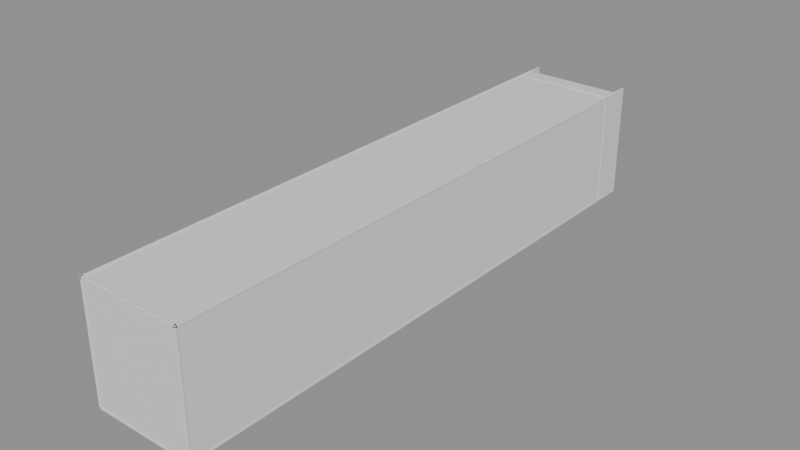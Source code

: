 # Source: Room25Walls.blend  (saved by Blender 5.2.44; exported with 4.5.12 LTS)
import bpy
from mathutils import Matrix  # noqa: F401  (used for matrix-valued properties, if any)

bpy.ops.wm.read_factory_settings(use_empty=True)
scene = bpy.context.scene
scene.name = 'Room25Walls'

# ---- collections
col_editablewalls = bpy.data.collections.new('EditableWalls'); scene.collection.children.link(col_editablewalls)
col_editableplatforms = bpy.data.collections.new('EditablePlatforms'); scene.collection.children.link(col_editableplatforms)
col_room_shell___hide_here = bpy.data.collections.new('ROOM SHELL — HIDE HERE'); scene.collection.children.link(col_room_shell___hide_here)

# ---- materials (node trees are filled in below, after node groups)
mat_roomreferencematerial_002 = bpy.data.materials.new('RoomReferenceMaterial.002')
mat_roomreferencematerial_002.diffuse_color = (0.16, 0.24, 0.28, 1.0)
mat_roomwallmaterial = bpy.data.materials.new('RoomWallMaterial')
mat_roomwallmaterial.diffuse_color = (0.3, 0.39, 0.42, 1.0)
mat_roomreferencematerial = bpy.data.materials.new('RoomReferenceMaterial')
mat_roomreferencematerial.diffuse_color = (0.16, 0.24, 0.28, 1.0)
mat_roomreferencematerial_001 = bpy.data.materials.new('RoomReferenceMaterial.001')
mat_roomreferencematerial_001.diffuse_color = (0.16, 0.24, 0.28, 1.0)

# ---- material node trees
mat_roomreferencematerial_002.use_nodes = True; mat_roomreferencematerial_002.node_tree.nodes.clear()
_N = mat_roomreferencematerial_002.node_tree.nodes; _L = mat_roomreferencematerial_002.node_tree.links
n0 = _N.new('ShaderNodeBsdfPrincipled'); n0.name = 'Principled BSDF'; n0.location = (-200, 100)
n0.inputs[10].default_value = 0.005
n1 = _N.new('ShaderNodeOutputMaterial'); n1.name = 'Material Output'; n1.location = (200, 100)
_L.new(n0.outputs[0], n1.inputs[0])
n1.is_active_output = True
mat_roomwallmaterial.use_nodes = True; mat_roomwallmaterial.node_tree.nodes.clear()
_N = mat_roomwallmaterial.node_tree.nodes; _L = mat_roomwallmaterial.node_tree.links
n0 = _N.new('ShaderNodeBsdfPrincipled'); n0.name = 'Principled BSDF'; n0.location = (-200, 100)
n0.inputs[10].default_value = 0.005
n1 = _N.new('ShaderNodeOutputMaterial'); n1.name = 'Material Output'; n1.location = (200, 100)
_L.new(n0.outputs[0], n1.inputs[0])
n1.is_active_output = True
mat_roomreferencematerial.use_nodes = True; mat_roomreferencematerial.node_tree.nodes.clear()
_N = mat_roomreferencematerial.node_tree.nodes; _L = mat_roomreferencematerial.node_tree.links
n0 = _N.new('ShaderNodeBsdfPrincipled'); n0.name = 'Principled BSDF'; n0.location = (-200, 100)
n0.inputs[10].default_value = 0.005
n1 = _N.new('ShaderNodeOutputMaterial'); n1.name = 'Material Output'; n1.location = (200, 100)
_L.new(n0.outputs[0], n1.inputs[0])
n1.is_active_output = True
mat_roomreferencematerial_001.use_nodes = True; mat_roomreferencematerial_001.node_tree.nodes.clear()
_N = mat_roomreferencematerial_001.node_tree.nodes; _L = mat_roomreferencematerial_001.node_tree.links
n0 = _N.new('ShaderNodeBsdfPrincipled'); n0.name = 'Principled BSDF'; n0.location = (-200, 100)
n0.inputs[10].default_value = 0.005
n1 = _N.new('ShaderNodeOutputMaterial'); n1.name = 'Material Output'; n1.location = (200, 100)
_L.new(n0.outputs[0], n1.inputs[0])
n1.is_active_output = True

# ---- meshes
me_ref_022_framecollision_mesh_001 = bpy.data.meshes.new('REF_022_FrameCollision_Mesh.001')
me_ref_022_framecollision_mesh_001.from_pydata([(-0.5477, -0.2662, -2.011), (0.9523, -0.2662, -2.011), (0.9523, 0.1138, -2.011), (-0.5477, 0.1138, -2.011), (-0.5477, -0.2662, 2.011), (0.9523, -0.2662, 2.011), (0.9523, 0.1138, 2.011), (-0.5477, 0.1138, 2.011)], [], [(0, 1, 2, 3), (4, 7, 6, 5), (0, 4, 5, 1), (1, 5, 6, 2), (2, 6, 7, 3), (4, 0, 3, 7)])
me_ref_022_framecollision_mesh_001.materials.append(mat_roomreferencematerial_002)
me_ref_022_framecollision_mesh_001.update()
me_outerrail_1_mesh = bpy.data.meshes.new('OuterRail-1_Mesh')
me_outerrail_1_mesh.from_pydata([(-0.21, -81.03, -0.61), (0.21, -81.03, -0.61), (0.21, 81.03, -0.61), (-0.21, 81.03, -0.61), (-0.21, -81.03, 0.61), (0.21, -81.03, 0.61), (0.21, 81.03, 0.61), (-0.21, 81.03, 0.61)], [], [(0, 1, 2, 3), (4, 7, 6, 5), (0, 4, 5, 1), (1, 5, 6, 2), (2, 6, 7, 3), (4, 0, 3, 7)])
me_outerrail_1_mesh.materials.append(mat_roomwallmaterial)
me_outerrail_1_mesh.update()
me_acceleratorrail_1_mesh = bpy.data.meshes.new('AcceleratorRail-1_Mesh')
me_acceleratorrail_1_mesh.from_pydata([(-0.21, -15.52, -0.61), (0.21, -15.52, -0.61), (0.21, 15.52, -0.61), (-0.21, 15.52, -0.61), (-0.21, -15.52, 0.61), (0.21, -15.52, 0.61), (0.21, 15.52, 0.61), (-0.21, 15.52, 0.61)], [], [(0, 1, 2, 3), (4, 7, 6, 5), (0, 4, 5, 1), (1, 5, 6, 2), (2, 6, 7, 3), (4, 0, 3, 7)])
me_acceleratorrail_1_mesh.materials.append(mat_roomwallmaterial)
me_acceleratorrail_1_mesh.update()
me_launchrail_1_mesh = bpy.data.meshes.new('LaunchRail-1_Mesh')
me_launchrail_1_mesh.from_pydata([(-0.21, -7.52, -0.61), (0.21, -7.52, -0.61), (0.21, 7.52, -0.61), (-0.21, 7.52, -0.61), (-0.21, -7.52, 0.61), (0.21, -7.52, 0.61), (0.21, 7.52, 0.61), (-0.21, 7.52, 0.61)], [], [(0, 1, 2, 3), (4, 7, 6, 5), (0, 4, 5, 1), (1, 5, 6, 2), (2, 6, 7, 3), (4, 0, 3, 7)])
me_launchrail_1_mesh.materials.append(mat_roomwallmaterial)
me_launchrail_1_mesh.update()
me_elasticrail_1_mesh = bpy.data.meshes.new('ElasticRail-1_Mesh')
me_elasticrail_1_mesh.from_pydata([(-0.21, -12.52, -0.61), (0.21, -12.52, -0.61), (0.21, 12.52, -0.61), (-0.21, 12.52, -0.61), (-0.21, -12.52, 0.61), (0.21, -12.52, 0.61), (0.21, 12.52, 0.61), (-0.21, 12.52, 0.61)], [], [(0, 1, 2, 3), (4, 7, 6, 5), (0, 4, 5, 1), (1, 5, 6, 2), (2, 6, 7, 3), (4, 0, 3, 7)])
me_elasticrail_1_mesh.materials.append(mat_roomwallmaterial)
me_elasticrail_1_mesh.update()
me_exitrail_1_mesh = bpy.data.meshes.new('ExitRail-1_Mesh')
me_exitrail_1_mesh.from_pydata([(-0.21, -10.65, -0.61), (0.21, -10.65, -0.61), (0.21, 11.3, -0.61), (-0.21, 11.3, -0.61), (-0.21, -10.65, 0.61), (0.21, -10.65, 0.61), (0.21, 11.3, 0.61), (-0.21, 11.3, 0.61)], [], [(0, 1, 2, 3), (4, 7, 6, 5), (0, 4, 5, 1), (1, 5, 6, 2), (2, 6, 7, 3), (4, 0, 3, 7)])
me_exitrail_1_mesh.materials.append(mat_roomwallmaterial)
me_exitrail_1_mesh.update()
me_outerrail1_mesh = bpy.data.meshes.new('OuterRail1_Mesh')
me_outerrail1_mesh.from_pydata([(-0.21, -81.03, -0.61), (0.21, -81.03, -0.61), (0.21, 81.03, -0.61), (-0.21, 81.03, -0.61), (-0.21, -81.03, 0.61), (0.21, -81.03, 0.61), (0.21, 81.03, 0.61), (-0.21, 81.03, 0.61)], [], [(0, 1, 2, 3), (4, 7, 6, 5), (0, 4, 5, 1), (1, 5, 6, 2), (2, 6, 7, 3), (4, 0, 3, 7)])
me_outerrail1_mesh.materials.append(mat_roomwallmaterial)
me_outerrail1_mesh.update()
me_acceleratorrail1_mesh = bpy.data.meshes.new('AcceleratorRail1_Mesh')
me_acceleratorrail1_mesh.from_pydata([(-0.21, -15.52, -0.61), (0.21, -15.52, -0.61), (0.21, 15.52, -0.61), (-0.21, 15.52, -0.61), (-0.21, -15.52, 0.61), (0.21, -15.52, 0.61), (0.21, 15.52, 0.61), (-0.21, 15.52, 0.61)], [], [(0, 1, 2, 3), (4, 7, 6, 5), (0, 4, 5, 1), (1, 5, 6, 2), (2, 6, 7, 3), (4, 0, 3, 7)])
me_acceleratorrail1_mesh.materials.append(mat_roomwallmaterial)
me_acceleratorrail1_mesh.update()
me_launchrail1_mesh = bpy.data.meshes.new('LaunchRail1_Mesh')
me_launchrail1_mesh.from_pydata([(-0.21, -7.52, -0.61), (0.21, -7.52, -0.61), (0.21, 7.52, -0.61), (-0.21, 7.52, -0.61), (-0.21, -7.52, 0.61), (0.21, -7.52, 0.61), (0.21, 7.52, 0.61), (-0.21, 7.52, 0.61)], [], [(0, 1, 2, 3), (4, 7, 6, 5), (0, 4, 5, 1), (1, 5, 6, 2), (2, 6, 7, 3), (4, 0, 3, 7)])
me_launchrail1_mesh.materials.append(mat_roomwallmaterial)
me_launchrail1_mesh.update()
me_elasticrail1_mesh = bpy.data.meshes.new('ElasticRail1_Mesh')
me_elasticrail1_mesh.from_pydata([(-0.21, -12.52, -0.61), (0.21, -12.52, -0.61), (0.21, 12.52, -0.61), (-0.21, 12.52, -0.61), (-0.21, -12.52, 0.61), (0.21, -12.52, 0.61), (0.21, 12.52, 0.61), (-0.21, 12.52, 0.61)], [], [(0, 1, 2, 3), (4, 7, 6, 5), (0, 4, 5, 1), (1, 5, 6, 2), (2, 6, 7, 3), (4, 0, 3, 7)])
me_elasticrail1_mesh.materials.append(mat_roomwallmaterial)
me_elasticrail1_mesh.update()
me_exitrail1_mesh = bpy.data.meshes.new('ExitRail1_Mesh')
me_exitrail1_mesh.from_pydata([(-0.21, -10.65, -0.61), (0.21, -10.65, -0.61), (0.21, 11.3, -0.61), (-0.21, 11.3, -0.61), (-0.21, -10.65, 0.61), (0.21, -10.65, 0.61), (0.21, 11.3, 0.61), (-0.21, 11.3, 0.61)], [], [(0, 1, 2, 3), (4, 7, 6, 5), (0, 4, 5, 1), (1, 5, 6, 2), (2, 6, 7, 3), (4, 0, 3, 7)])
me_exitrail1_mesh.materials.append(mat_roomwallmaterial)
me_exitrail1_mesh.update()
me_ref_010_safestart_mesh = bpy.data.meshes.new('REF_010_SafeStart_Mesh')
me_ref_010_safestart_mesh.from_pydata([(-14.75, -8.375, -0.25), (14.75, -8.375, -0.25), (14.75, 8.375, -0.25), (-14.75, 8.375, -0.25), (-14.75, -8.375, 0.25), (14.75, -8.375, 0.25), (14.75, 8.375, 0.25), (-14.75, 8.375, 0.25)], [], [(0, 1, 2, 3), (4, 7, 6, 5), (0, 4, 5, 1), (1, 5, 6, 2), (2, 6, 7, 3), (4, 0, 3, 7)])
me_ref_010_safestart_mesh.materials.append(mat_roomreferencematerial)
me_ref_010_safestart_mesh.update()
me_ref_011_offsetaccelerator_mesh = bpy.data.meshes.new('REF_011_OffsetAccelerator_Mesh')
me_ref_011_offsetaccelerator_mesh.from_pydata([(-5.0, -15.5, -0.275), (5.0, -15.5, -0.275), (5.0, 15.5, -0.275), (-5.0, 15.5, -0.275), (-5.0, -15.5, 0.275), (5.0, -15.5, 0.275), (5.0, 15.5, 0.275), (-5.0, 15.5, 0.275)], [], [(0, 1, 2, 3), (4, 7, 6, 5), (0, 4, 5, 1), (1, 5, 6, 2), (2, 6, 7, 3), (4, 0, 3, 7)])
me_ref_011_offsetaccelerator_mesh.materials.append(mat_roomreferencematerial)
me_ref_011_offsetaccelerator_mesh.update()
me_ref_012_stickyslalom_mesh = bpy.data.meshes.new('REF_012_StickySlalom_Mesh')
me_ref_012_stickyslalom_mesh.from_pydata([(-14.75, -22.0, -0.25), (14.75, -22.0, -0.25), (14.75, 22.0, -0.25), (-14.75, 22.0, -0.25), (-14.75, -22.0, 0.25), (14.75, -22.0, 0.25), (14.75, 22.0, 0.25), (-14.75, 22.0, 0.25)], [], [(0, 1, 2, 3), (4, 7, 6, 5), (0, 4, 5, 1), (1, 5, 6, 2), (2, 6, 7, 3), (4, 0, 3, 7)])
me_ref_012_stickyslalom_mesh.materials.append(mat_roomreferencematerial)
me_ref_012_stickyslalom_mesh.update()
me_ref_013_launchaccelerator_mesh = bpy.data.meshes.new('REF_013_LaunchAccelerator_Mesh')
me_ref_013_launchaccelerator_mesh.from_pydata([(-6.5, -7.5, -0.275), (6.5, -7.5, -0.275), (6.5, 7.5, -0.275), (-6.5, 7.5, -0.275), (-6.5, -7.5, 0.275), (6.5, -7.5, 0.275), (6.5, 7.5, 0.275), (-6.5, 7.5, 0.275)], [], [(0, 1, 2, 3), (4, 7, 6, 5), (0, 4, 5, 1), (1, 5, 6, 2), (2, 6, 7, 3), (4, 0, 3, 7)])
me_ref_013_launchaccelerator_mesh.materials.append(mat_roomreferencematerial)
me_ref_013_launchaccelerator_mesh.update()
me_ref_014_elasticdroppad_mesh = bpy.data.meshes.new('REF_014_ElasticDropPad_Mesh')
me_ref_014_elasticdroppad_mesh.from_pydata([(-7.0, -12.5, -0.4), (7.0, -12.5, -0.4), (7.0, 12.5, -0.4), (-7.0, 12.5, -0.4), (-7.0, -12.5, 0.4), (7.0, -12.5, 0.4), (7.0, 12.5, 0.4), (-7.0, 12.5, 0.4)], [], [(0, 1, 2, 3), (4, 7, 6, 5), (0, 4, 5, 1), (1, 5, 6, 2), (2, 6, 7, 3), (4, 0, 3, 7)])
me_ref_014_elasticdroppad_mesh.materials.append(mat_roomreferencematerial)
me_ref_014_elasticdroppad_mesh.update()
me_ref_015_highexitdeck_mesh = bpy.data.meshes.new('REF_015_HighExitDeck_Mesh')
me_ref_015_highexitdeck_mesh.from_pydata([(-8.5, -10.64, -0.25), (8.5, -10.64, -0.25), (8.5, 11.22, -0.25), (-8.5, 11.22, -0.25), (-8.5, -10.64, 0.25), (8.5, -10.64, 0.25), (8.5, 11.22, 0.2663), (-8.5, 11.22, 0.2663)], [], [(0, 1, 2, 3), (4, 7, 6, 5), (0, 4, 5, 1), (1, 5, 6, 2), (2, 6, 7, 3), (4, 0, 3, 7)])
me_ref_015_highexitdeck_mesh.materials.append(mat_roomreferencematerial)
me_ref_015_highexitdeck_mesh.update()
me_ref_016_barrierbody_mesh = bpy.data.meshes.new('REF_016_BarrierBody_Mesh')
me_ref_016_barrierbody_mesh.from_pydata([(-4.75, -0.21, -2.75), (4.75, -0.21, -2.75), (4.75, 0.21, -2.75), (-4.75, 0.21, -2.75), (-4.75, -0.21, 2.75), (4.75, -0.21, 2.75), (4.75, 0.21, 2.75), (-4.75, 0.21, 2.75)], [], [(0, 1, 2, 3), (4, 7, 6, 5), (0, 4, 5, 1), (1, 5, 6, 2), (2, 6, 7, 3), (4, 0, 3, 7)])
me_ref_016_barrierbody_mesh.materials.append(mat_roomreferencematerial)
me_ref_016_barrierbody_mesh.update()
me_ref_023_closeddoorblocker_mesh = bpy.data.meshes.new('REF_023_ClosedDoorBlocker_Mesh')
me_ref_023_closeddoorblocker_mesh.from_pydata([(-2.043, -0.17, -2.07), (2.043, -0.17, -2.07), (2.043, 0.17, -2.07), (-2.043, 0.17, -2.07), (-2.043, -0.17, 2.07), (2.043, -0.17, 2.07), (2.043, 0.17, 2.07), (-2.043, 0.17, 2.07)], [], [(0, 1, 2, 3), (4, 7, 6, 5), (0, 4, 5, 1), (1, 5, 6, 2), (2, 6, 7, 3), (4, 0, 3, 7)])
me_ref_023_closeddoorblocker_mesh.materials.append(mat_roomreferencematerial_001)
me_ref_023_closeddoorblocker_mesh.update()
me_ref_018_exitcorridorceiling_mesh = bpy.data.meshes.new('REF_018_ExitCorridorCeiling_Mesh')
me_ref_018_exitcorridorceiling_mesh.from_pydata([(-1.825, -4.768, -0.12), (1.825, -4.768, -0.12), (1.825, 4.8, -0.12), (-1.825, 4.8, -0.12), (-1.825, -4.768, 0.12), (1.825, -4.768, 0.12), (1.825, 4.8, 0.12), (-1.825, 4.8, 0.12)], [], [(0, 1, 2, 3), (4, 7, 6, 5), (0, 4, 5, 1), (1, 5, 6, 2), (2, 6, 7, 3), (4, 0, 3, 7)])
me_ref_018_exitcorridorceiling_mesh.materials.append(mat_roomreferencematerial_001)
me_ref_018_exitcorridorceiling_mesh.update()
me_ref_021_exitcorridorendwall_mesh = bpy.data.meshes.new('REF_021_ExitCorridorEndWall_Mesh')
me_ref_021_exitcorridorendwall_mesh.from_pydata([(-2.065, -0.12, -2.07), (2.065, -0.12, -2.07), (2.065, 0.12, -2.07), (-2.065, 0.12, -2.07), (-2.065, -0.12, 2.07), (2.065, -0.12, 2.07), (2.065, 0.12, 2.07), (-2.065, 0.12, 2.07)], [], [(0, 1, 2, 3), (4, 7, 6, 5), (0, 4, 5, 1), (1, 5, 6, 2), (2, 6, 7, 3), (4, 0, 3, 7)])
me_ref_021_exitcorridorendwall_mesh.materials.append(mat_roomreferencematerial_001)
me_ref_021_exitcorridorendwall_mesh.update()
me_ref_017_exitcorridorfloor_mesh = bpy.data.meshes.new('REF_017_ExitCorridorFloor_Mesh')
me_ref_017_exitcorridorfloor_mesh.from_pydata([(-1.825, -4.646, -0.12), (1.825, -4.646, -0.12), (1.825, 4.92, -0.12), (-1.825, 4.92, -0.12), (-1.825, -4.646, 0.12), (1.825, -4.646, 0.12), (1.825, 4.92, 0.12), (-1.825, 4.92, 0.12)], [], [(0, 1, 2, 3), (4, 7, 6, 5), (0, 4, 5, 1), (1, 5, 6, 2), (2, 6, 7, 3), (4, 0, 3, 7)])
me_ref_017_exitcorridorfloor_mesh.materials.append(mat_roomreferencematerial_001)
me_ref_017_exitcorridorfloor_mesh.update()
me_ref_019_exitcorridorleftwall_mesh = bpy.data.meshes.new('REF_019_ExitCorridorLeftWall_Mesh')
me_ref_019_exitcorridorleftwall_mesh.from_pydata([(-0.353, -4.74, -2.07), (-0.113, -4.74, -2.07), (-0.113, 5.12, -2.07), (-0.353, 5.12, -2.07), (-0.353, -4.74, 2.07), (-0.113, -4.74, 2.07), (-0.113, 5.12, 2.07), (-0.353, 5.12, 2.07)], [], [(0, 1, 2, 3), (4, 7, 6, 5), (0, 4, 5, 1), (1, 5, 6, 2), (2, 6, 7, 3), (4, 0, 3, 7)])
me_ref_019_exitcorridorleftwall_mesh.materials.append(mat_roomreferencematerial_001)
me_ref_019_exitcorridorleftwall_mesh.update()
me_ref_020_exitcorridorrightwall_mesh = bpy.data.meshes.new('REF_020_ExitCorridorRightWall_Mesh')
me_ref_020_exitcorridorrightwall_mesh.from_pydata([(0.113, -4.74, -2.07), (0.353, -4.74, -2.07), (0.353, 5.12, -2.07), (0.113, 5.12, -2.07), (0.113, -4.74, 2.07), (0.353, -4.74, 2.07), (0.353, 5.12, 2.07), (0.113, 5.12, 2.07)], [], [(0, 1, 2, 3), (4, 7, 6, 5), (0, 4, 5, 1), (1, 5, 6, 2), (2, 6, 7, 3), (4, 0, 3, 7)])
me_ref_020_exitcorridorrightwall_mesh.materials.append(mat_roomreferencematerial_001)
me_ref_020_exitcorridorrightwall_mesh.update()
me_ref_027_exitdoorbackingabove_mesh = bpy.data.meshes.new('REF_027_ExitDoorBackingAbove_Mesh')
me_ref_027_exitdoorbackingabove_mesh.from_pydata([(-2.35, -0.2, -6.315), (2.35, -0.2, -6.315), (2.35, 0.22, -6.315), (-2.35, 0.22, -6.315), (-2.35, -0.2, 15.45), (2.35, -0.2, 15.45), (2.35, 0.22, 15.45), (-2.35, 0.22, 15.45)], [], [(0, 1, 2, 3), (4, 7, 6, 5), (0, 4, 5, 1), (1, 5, 6, 2), (2, 6, 7, 3), (4, 0, 3, 7)])
me_ref_027_exitdoorbackingabove_mesh.materials.append(mat_roomreferencematerial_001)
me_ref_027_exitdoorbackingabove_mesh.update()
me_ref_026_exitdoorbackingbelow_mesh = bpy.data.meshes.new('REF_026_ExitDoorBackingBelow_Mesh')
me_ref_026_exitdoorbackingbelow_mesh.from_pydata([(-2.35, -0.2, -2.895), (2.35, -0.2, -2.895), (2.35, 0.22, -2.895), (-2.35, 0.22, -2.895), (-2.35, -0.2, 5.095), (2.35, -0.2, 5.095), (2.35, 0.22, 5.095), (-2.35, 0.22, 5.095)], [], [(0, 1, 2, 3), (4, 7, 6, 5), (0, 4, 5, 1), (1, 5, 6, 2), (2, 6, 7, 3), (4, 0, 3, 7)])
me_ref_026_exitdoorbackingbelow_mesh.materials.append(mat_roomreferencematerial_001)
me_ref_026_exitdoorbackingbelow_mesh.update()
me_ref_024_exitdoorbackingleft_mesh = bpy.data.meshes.new('REF_024_ExitDoorBackingLeft_Mesh')
me_ref_024_exitdoorbackingleft_mesh.from_pydata([(-8.0, -0.2, -11.37), (10.5, -0.2, -11.37), (10.5, 0.22, -11.37), (-8.0, 0.22, -11.37), (-8.0, -0.2, 22.83), (10.5, -0.2, 22.83), (10.5, 0.22, 22.83), (-8.0, 0.22, 22.83)], [], [(0, 1, 2, 3), (4, 7, 6, 5), (0, 4, 5, 1), (1, 5, 6, 2), (2, 6, 7, 3), (4, 0, 3, 7)])
me_ref_024_exitdoorbackingleft_mesh.materials.append(mat_roomreferencematerial_001)
me_ref_024_exitdoorbackingleft_mesh.update()
me_ref_025_exitdoorbackingright_mesh = bpy.data.meshes.new('REF_025_ExitDoorBackingRight_Mesh')
me_ref_025_exitdoorbackingright_mesh.from_pydata([(-10.5, -0.2, -11.37), (-3.0, -0.2, -11.37), (-3.0, 0.22, -11.37), (-10.5, 0.22, -11.37), (-10.5, -0.2, 22.83), (-3.0, -0.2, 22.83), (-3.0, 0.22, 22.83), (-10.5, 0.22, 22.83)], [], [(0, 1, 2, 3), (4, 7, 6, 5), (0, 4, 5, 1), (1, 5, 6, 2), (2, 6, 7, 3), (4, 0, 3, 7)])
me_ref_025_exitdoorbackingright_mesh.materials.append(mat_roomreferencematerial_001)
me_ref_025_exitdoorbackingright_mesh.update()
me_ref_022_framecollision_mesh = bpy.data.meshes.new('REF_022_FrameCollision_Mesh')
me_ref_022_framecollision_mesh.from_pydata([(-0.9523, -0.2662, -2.011), (0.5477, -0.2662, -2.011), (0.5477, 0.1138, -2.011), (-0.9523, 0.1138, -2.011), (-0.9523, -0.2662, 2.011), (0.5477, -0.2662, 2.011), (0.5477, 0.1138, 2.011), (-0.9523, 0.1138, 2.011)], [], [(0, 1, 2, 3), (4, 7, 6, 5), (0, 4, 5, 1), (1, 5, 6, 2), (2, 6, 7, 3), (4, 0, 3, 7)])
me_ref_022_framecollision_mesh.materials.append(mat_roomreferencematerial_001)
me_ref_022_framecollision_mesh.update()
me_ref_000_hazardfloor_mesh = bpy.data.meshes.new('REF_000_HazardFloor_Mesh')
me_ref_000_hazardfloor_mesh.from_pydata([(-15.35, -84.35, -0.25), (15.35, -84.35, -0.25), (15.35, 84.35, -0.25), (-15.35, 84.35, -0.25), (-15.35, -84.35, 0.25), (15.35, -84.35, 0.25), (15.35, 84.35, 0.25), (-15.35, 84.35, 0.25)], [], [(0, 1, 2, 3), (4, 7, 6, 5), (0, 4, 5, 1), (1, 5, 6, 2), (2, 6, 7, 3), (4, 0, 3, 7)])
me_ref_000_hazardfloor_mesh.materials.append(mat_roomreferencematerial)
me_ref_000_hazardfloor_mesh.update()
me_ref_001_ceiling_mesh = bpy.data.meshes.new('REF_001_Ceiling_Mesh')
me_ref_001_ceiling_mesh.from_pydata([(-15.35, -84.35, -0.2), (15.35, -84.35, -0.2), (15.35, 84.35, -0.2), (-15.35, 84.35, -0.2), (-15.35, -84.35, 0.2), (15.35, -84.35, 0.2), (15.35, 84.35, 0.2), (-15.35, 84.35, 0.2)], [], [(0, 1, 2, 3), (4, 7, 6, 5), (0, 4, 5, 1), (1, 5, 6, 2), (2, 6, 7, 3), (4, 0, 3, 7)])
me_ref_001_ceiling_mesh.materials.append(mat_roomreferencematerial)
me_ref_001_ceiling_mesh.update()
me_ref_002_leftwall_mesh = bpy.data.meshes.new('REF_002_LeftWall_Mesh')
me_ref_002_leftwall_mesh.from_pydata([(-0.225, -86.64, -17.1), (0.225, -86.64, -17.1), (0.225, 86.64, -17.1), (-0.225, 86.64, -17.1), (-0.225, -86.64, 17.1), (0.225, -86.64, 17.1), (0.225, 86.64, 17.1), (-0.225, 86.64, 17.1)], [], [(0, 1, 2, 3), (4, 7, 6, 5), (0, 4, 5, 1), (1, 5, 6, 2), (2, 6, 7, 3), (4, 0, 3, 7)])
me_ref_002_leftwall_mesh.materials.append(mat_roomreferencematerial)
me_ref_002_leftwall_mesh.update()
me_ref_003_rightwall_mesh = bpy.data.meshes.new('REF_003_RightWall_Mesh')
me_ref_003_rightwall_mesh.from_pydata([(-0.225, -86.64, -17.1), (0.225, -86.64, -17.1), (0.225, 86.64, -17.1), (-0.225, 86.64, -17.1), (-0.225, -86.64, 17.1), (0.225, -86.64, 17.1), (0.225, 86.64, 17.1), (-0.225, 86.64, 17.1)], [], [(0, 1, 2, 3), (4, 7, 6, 5), (0, 4, 5, 1), (1, 5, 6, 2), (2, 6, 7, 3), (4, 0, 3, 7)])
me_ref_003_rightwall_mesh.materials.append(mat_roomreferencematerial)
me_ref_003_rightwall_mesh.update()
me_ref_004_backwall_mesh = bpy.data.meshes.new('REF_004_BackWall_Mesh')
me_ref_004_backwall_mesh.from_pydata([(-15.35, -0.225, -17.1), (15.35, -0.225, -17.1), (15.35, 0.225, -17.1), (-15.35, 0.225, -17.1), (-15.35, -0.225, 17.1), (15.35, -0.225, 17.1), (15.35, 0.225, 17.1), (-15.35, 0.225, 17.1)], [], [(0, 1, 2, 3), (4, 7, 6, 5), (0, 4, 5, 1), (1, 5, 6, 2), (2, 6, 7, 3), (4, 0, 3, 7)])
me_ref_004_backwall_mesh.materials.append(mat_roomreferencematerial)
me_ref_004_backwall_mesh.update()

# ---- objects
ob_ref_022_framecollision_001 = bpy.data.objects.new('REF_022_FrameCollision.001', me_ref_022_framecollision_mesh_001)
ob_outerrail_1 = bpy.data.objects.new('OuterRail-1', me_outerrail_1_mesh)
ob_acceleratorrail_1 = bpy.data.objects.new('AcceleratorRail-1', me_acceleratorrail_1_mesh)
ob_launchrail_1 = bpy.data.objects.new('LaunchRail-1', me_launchrail_1_mesh)
ob_elasticrail_1 = bpy.data.objects.new('ElasticRail-1', me_elasticrail_1_mesh)
ob_exitrail_1 = bpy.data.objects.new('ExitRail-1', me_exitrail_1_mesh)
ob_outerrail1 = bpy.data.objects.new('OuterRail1', me_outerrail1_mesh)
ob_acceleratorrail1 = bpy.data.objects.new('AcceleratorRail1', me_acceleratorrail1_mesh)
ob_launchrail1 = bpy.data.objects.new('LaunchRail1', me_launchrail1_mesh)
ob_elasticrail1 = bpy.data.objects.new('ElasticRail1', me_elasticrail1_mesh)
ob_exitrail1 = bpy.data.objects.new('ExitRail1', me_exitrail1_mesh)
ob_ref_010_safestart = bpy.data.objects.new('REF_010_SafeStart', me_ref_010_safestart_mesh)
ob_ref_011_offsetaccelerator = bpy.data.objects.new('REF_011_OffsetAccelerator', me_ref_011_offsetaccelerator_mesh)
ob_ref_012_stickyslalom = bpy.data.objects.new('REF_012_StickySlalom', me_ref_012_stickyslalom_mesh)
ob_ref_013_launchaccelerator = bpy.data.objects.new('REF_013_LaunchAccelerator', me_ref_013_launchaccelerator_mesh)
ob_ref_014_elasticdroppad = bpy.data.objects.new('REF_014_ElasticDropPad', me_ref_014_elasticdroppad_mesh)
ob_ref_015_highexitdeck = bpy.data.objects.new('REF_015_HighExitDeck', me_ref_015_highexitdeck_mesh)
ob_ref_016_barrierbody = bpy.data.objects.new('REF_016_BarrierBody', me_ref_016_barrierbody_mesh)
ob_ref_023_closeddoorblocker = bpy.data.objects.new('REF_023_ClosedDoorBlocker', me_ref_023_closeddoorblocker_mesh)
ob_ref_018_exitcorridorceiling = bpy.data.objects.new('REF_018_ExitCorridorCeiling', me_ref_018_exitcorridorceiling_mesh)
ob_ref_021_exitcorridorendwall = bpy.data.objects.new('REF_021_ExitCorridorEndWall', me_ref_021_exitcorridorendwall_mesh)
ob_ref_017_exitcorridorfloor = bpy.data.objects.new('REF_017_ExitCorridorFloor', me_ref_017_exitcorridorfloor_mesh)
ob_ref_019_exitcorridorleftwall = bpy.data.objects.new('REF_019_ExitCorridorLeftWall', me_ref_019_exitcorridorleftwall_mesh)
ob_ref_020_exitcorridorrightwall = bpy.data.objects.new('REF_020_ExitCorridorRightWall', me_ref_020_exitcorridorrightwall_mesh)
ob_ref_027_exitdoorbackingabove = bpy.data.objects.new('REF_027_ExitDoorBackingAbove', me_ref_027_exitdoorbackingabove_mesh)
ob_ref_026_exitdoorbackingbelow = bpy.data.objects.new('REF_026_ExitDoorBackingBelow', me_ref_026_exitdoorbackingbelow_mesh)
ob_ref_024_exitdoorbackingleft = bpy.data.objects.new('REF_024_ExitDoorBackingLeft', me_ref_024_exitdoorbackingleft_mesh)
ob_ref_025_exitdoorbackingright = bpy.data.objects.new('REF_025_ExitDoorBackingRight', me_ref_025_exitdoorbackingright_mesh)
ob_ref_022_framecollision = bpy.data.objects.new('REF_022_FrameCollision', me_ref_022_framecollision_mesh)
ob_ref_000_hazardfloor = bpy.data.objects.new('REF_000_HazardFloor', me_ref_000_hazardfloor_mesh)
ob_ref_001_ceiling = bpy.data.objects.new('REF_001_Ceiling', me_ref_001_ceiling_mesh)
ob_ref_002_leftwall = bpy.data.objects.new('REF_002_LeftWall', me_ref_002_leftwall_mesh)
ob_ref_003_rightwall = bpy.data.objects.new('REF_003_RightWall', me_ref_003_rightwall_mesh)
ob_ref_004_backwall = bpy.data.objects.new('REF_004_BackWall', me_ref_004_backwall_mesh)

# ---- transforms, parenting, visibility, modifiers, constraints
ob_ref_022_framecollision_001.location = (8.452, 105.7, 6.515)
ob_ref_022_framecollision_001.scale = (1.1, 1.05, 0.998)
ob_outerrail_1.location = (-14.78, 24.26, 4.757)
ob_outerrail_1.scale = (1.0, 1.0, 1.3)
ob_acceleratorrail_1.location = (-10.71, -24.5, 4.807)
ob_acceleratorrail_1.scale = (1.0, 1.0, 1.3)
ob_launchrail_1.location = (-2.21, 42.5, 4.807)
ob_launchrail_1.scale = (1.0, 1.0, 1.3)
ob_elasticrail_1.location = (-3.21, 63.5, 1.007)
ob_elasticrail_1.scale = (1.0, 1.0, 1.3)
ob_exitrail_1.location = (-5.71, 94.64, 4.757)
ob_exitrail_1.scale = (1.0, 1.0, 1.3)
ob_outerrail1.location = (14.78, 24.26, 4.757)
ob_outerrail1.scale = (1.0, 1.0, 1.3)
ob_acceleratorrail1.location = (-0.29, -24.5, 4.807)
ob_acceleratorrail1.scale = (1.0, 1.0, 1.3)
ob_launchrail1.location = (11.21, 42.5, 4.807)
ob_launchrail1.scale = (1.0, 1.0, 1.3)
ob_elasticrail1.location = (11.21, 63.5, 1.007)
ob_elasticrail1.scale = (1.0, 1.0, 1.3)
ob_exitrail1.location = (11.71, 94.64, 4.757)
ob_exitrail1.scale = (1.0, 1.0, 1.3)
ob_ref_010_safestart.location = (0.0, -48.38, 4.25)
ob_ref_011_offsetaccelerator.location = (-5.5, -24.5, 4.225)
ob_ref_012_stickyslalom.location = (0.0, 13.0, 4.25)
ob_ref_013_launchaccelerator.location = (4.5, 42.5, 4.225)
ob_ref_014_elasticdroppad.location = (4.0, 63.5, 0.4)
ob_ref_015_highexitdeck.location = (3.0, 94.64, 4.25)
ob_ref_016_barrierbody.location = (-5.5, -9.0, 7.25)
ob_ref_023_closeddoorblocker.location = (5.5, 106.1, 6.52)
ob_ref_023_closeddoorblocker.scale = (1.15, 1.0, 0.968)
ob_ref_018_exitcorridorceiling.location = (5.5, 111.0, 8.646)
ob_ref_018_exitcorridorceiling.scale = (1.29, 0.99, 1.0)
ob_ref_021_exitcorridorendwall.location = (5.5, 115.8, 6.466)
ob_ref_021_exitcorridorendwall.scale = (1.14, 1.0, 1.06)
ob_ref_017_exitcorridorfloor.location = (5.5, 110.9, 4.396)
ob_ref_017_exitcorridorfloor.scale = (1.29, 1.0, 1.0)
ob_ref_019_exitcorridorleftwall.location = (3.263, 110.8, 6.466)
ob_ref_019_exitcorridorleftwall.scale = (1.0, 0.96, 1.0)
ob_ref_020_exitcorridorrightwall.location = (7.737, 110.8, 6.466)
ob_ref_020_exitcorridorrightwall.scale = (1.0, 0.96, 1.0)
ob_ref_027_exitdoorbackingabove.location = (5.5, 106.1, 14.94)
ob_ref_027_exitdoorbackingabove.scale = (1.0, 1.0, 1.017)
ob_ref_026_exitdoorbackingbelow.location = (5.5, 106.1, -0.7387)
ob_ref_026_exitdoorbackingbelow.scale = (1.0, 1.0, 1.031)
ob_ref_024_exitdoorbackingleft.location = (-7.35, 106.1, 7.766)
ob_ref_025_exitdoorbackingright.location = (18.35, 106.1, 7.766)
ob_ref_022_framecollision.location = (2.548, 105.7, 6.515)
ob_ref_022_framecollision.scale = (1.1, 1.05, 0.998)
ob_ref_000_hazardfloor.location = (0.0, 27.0, -3.25)
ob_ref_001_ceiling.location = (0.0, 27.0, 30.2)
ob_ref_002_leftwall.location = (-15.0, 29.29, 13.5)
ob_ref_003_rightwall.location = (15.0, 29.29, 13.5)
ob_ref_004_backwall.location = (0.0, -57.0, 13.5)

# ---- collection membership
scene.collection.objects.link(ob_ref_022_framecollision_001)
col_editablewalls.objects.link(ob_outerrail_1)
col_editablewalls.objects.link(ob_acceleratorrail_1)
col_editablewalls.objects.link(ob_launchrail_1)
col_editablewalls.objects.link(ob_elasticrail_1)
col_editablewalls.objects.link(ob_exitrail_1)
col_editablewalls.objects.link(ob_outerrail1)
col_editablewalls.objects.link(ob_acceleratorrail1)
col_editablewalls.objects.link(ob_launchrail1)
col_editablewalls.objects.link(ob_elasticrail1)
col_editablewalls.objects.link(ob_exitrail1)
col_editableplatforms.objects.link(ob_ref_010_safestart)
col_editableplatforms.objects.link(ob_ref_011_offsetaccelerator)
col_editableplatforms.objects.link(ob_ref_012_stickyslalom)
col_editableplatforms.objects.link(ob_ref_013_launchaccelerator)
col_editableplatforms.objects.link(ob_ref_014_elasticdroppad)
col_editableplatforms.objects.link(ob_ref_015_highexitdeck)
col_editableplatforms.objects.link(ob_ref_016_barrierbody)
col_editableplatforms.objects.link(ob_ref_023_closeddoorblocker)
col_editableplatforms.objects.link(ob_ref_018_exitcorridorceiling)
col_editableplatforms.objects.link(ob_ref_021_exitcorridorendwall)
col_editableplatforms.objects.link(ob_ref_017_exitcorridorfloor)
col_editableplatforms.objects.link(ob_ref_019_exitcorridorleftwall)
col_editableplatforms.objects.link(ob_ref_020_exitcorridorrightwall)
col_editableplatforms.objects.link(ob_ref_027_exitdoorbackingabove)
col_editableplatforms.objects.link(ob_ref_026_exitdoorbackingbelow)
col_editableplatforms.objects.link(ob_ref_024_exitdoorbackingleft)
col_editableplatforms.objects.link(ob_ref_025_exitdoorbackingright)
col_editableplatforms.objects.link(ob_ref_022_framecollision)
col_room_shell___hide_here.objects.link(ob_ref_000_hazardfloor)
col_room_shell___hide_here.objects.link(ob_ref_001_ceiling)
col_room_shell___hide_here.objects.link(ob_ref_002_leftwall)
col_room_shell___hide_here.objects.link(ob_ref_003_rightwall)
col_room_shell___hide_here.objects.link(ob_ref_004_backwall)

# ---- scene / render settings (as saved in the file)
scene.frame_start = 1; scene.frame_end = 250; scene.frame_set(1)
scene.render.engine = 'BLENDER_EEVEE_NEXT'
scene.render.image_settings.exr_codec = 'NONE'
scene.render.use_bake_clear = False
scene.render.bake_margin = 0
scene.render.bake_bias = 0.0
scene.render.bake_samples = 0
scene.render.simplify_subdivision_render = 0
scene.render.simplify_child_particles_render = 0.0
scene.render.compositor_device = 'GPU'
scene.eevee.use_volume_custom_range = False
scene.eevee.gtao_distance = 0.0
scene.eevee.use_fast_gi = False
scene.eevee.fast_gi_thickness_near = 0.1
scene.eevee.fast_gi_thickness_far = 0.0
scene.eevee.ray_tracing_options.screen_trace_thickness = 0.1
bpy.context.view_layer.update()

# ---- added for rendering (the .blend has no active camera and no usable light): camera, sun + grey world if the file has none
cam_auto = bpy.data.cameras.new('AutoCamera')
cam_auto.lens = 50.0
cam_auto.sensor_width = 36.0
cam_auto.clip_end = 2911.33
ob_auto_camera = bpy.data.objects.new('AutoCamera', cam_auto)
scene.collection.objects.link(ob_auto_camera)
ob_auto_camera.location = (165.888, -169.781, 146.175)
ob_auto_camera.rotation_euler = (1.09748, -7.21219e-08, 0.694738)
scene.camera = ob_auto_camera
light_auto_sun = bpy.data.lights.new('AutoSun', 'SUN')
light_auto_sun.energy = 3.0
light_auto_sun.angle = 0.0523599
ob_auto_sun = bpy.data.objects.new('AutoSun', light_auto_sun)
scene.collection.objects.link(ob_auto_sun)
ob_auto_sun.rotation_euler = (0.872665, 0.174533, 0.523599)
if scene.world is None:
    world_auto = bpy.data.worlds.new('AutoWorld')
    world_auto.color = (0.3, 0.3, 0.3)
    scene.world = world_auto
bpy.context.view_layer.update()
